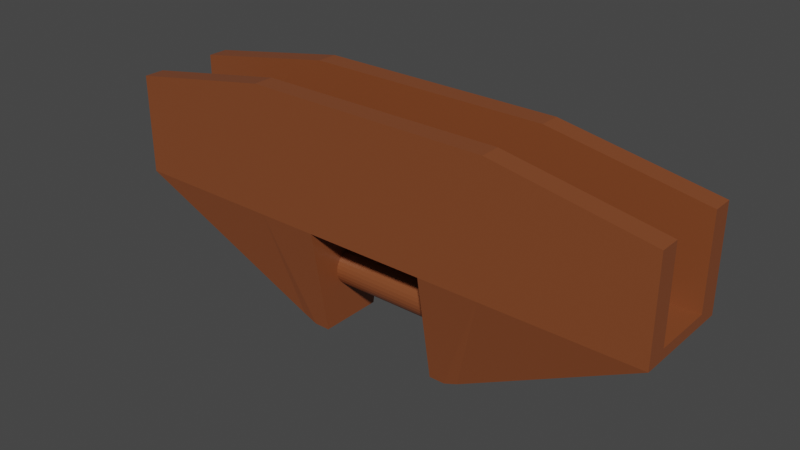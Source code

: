 # Source: upper_block.blend  (saved by Blender 2.80.75; exported with 4.5.12 LTS)
import bpy
from mathutils import Matrix  # noqa: F401  (used for matrix-valued properties, if any)

bpy.ops.wm.read_factory_settings(use_empty=True)
scene = bpy.context.scene
scene.name = 'Scene'

# ---- collections
col_collection = bpy.data.collections.new('Collection'); scene.collection.children.link(col_collection)

# ---- materials (node trees are filled in below, after node groups)
mat_painted_asset = bpy.data.materials.new('Painted asset')
mat_painted_asset.alpha_threshold = 0.0
mat_painted_asset.use_transparent_shadow = False
mat_painted_asset.line_color = (0.0, 0.0, 0.0, 1.0)

# ---- material node trees
mat_painted_asset.use_nodes = True; mat_painted_asset.node_tree.nodes.clear()
_N = mat_painted_asset.node_tree.nodes; _L = mat_painted_asset.node_tree.links
n0 = _N.new('ShaderNodeOutputMaterial'); n0.name = 'Material Output'; n0.location = (300, 300)
n1 = _N.new('ShaderNodeBsdfPrincipled'); n1.name = 'Principled BSDF'; n1.location = (10, 300)
n1.distribution = 'GGX'
n1.subsurface_method = 'BURLEY'
n1.inputs[0].default_value = (0.2287, 0.06521, 0.02203, 1.0)
n1.inputs[2].default_value = 0.4
n1.inputs[3].default_value = 1.45
n1.inputs[27].default_value = (0.0, 0.0, 0.0, 1.0)
n1.inputs[28].default_value = 1.0
_L.new(n1.outputs[0], n0.inputs[0])
n0.is_active_output = True

# ---- world
world_world = bpy.data.worlds.new('World'); scene.world = world_world
world_world.use_nodes = True; world_world.node_tree.nodes.clear()
_N = world_world.node_tree.nodes; _L = world_world.node_tree.links
n0 = _N.new('ShaderNodeOutputWorld'); n0.name = 'World Output'; n0.location = (300, 300)
n1 = _N.new('ShaderNodeBackground'); n1.name = 'Background'; n1.location = (10, 300)
n1.inputs[0].default_value = (0.05088, 0.05088, 0.05088, 1.0)
_L.new(n1.outputs[0], n0.inputs[0])
n0.is_active_output = True
world_world.color = (0.05088, 0.05088, 0.05088)
world_world.use_sun_shadow = False
world_world.sun_shadow_jitter_overblur = 0.0

# ---- meshes
me_cube_010 = bpy.data.meshes.new('Cube.010')
me_cube_010.from_pydata([(-2.993, -0.5548, 0.5961), (-2.993, -0.5548, 0.7074), (-2.993, 0.5548, 0.5961), (-2.993, 0.5548, 0.7074), (2.993, -0.5548, 0.5961), (2.993, -0.5548, 0.7074), (2.993, 0.5548, 0.5961), (2.993, 0.5548, 0.7074), (0.0, 0.5548, 0.5961), (-0.6644, 0.5548, 0.5961), (-1.329, 0.5548, 0.5961), (-1.329, 0.5548, 0.7074), (-0.6644, 0.5548, 0.7074), (0.0, 0.5548, 0.7074), (0.6644, 0.5548, 0.5961), (1.329, 0.5548, 0.5961), (-1.329, -0.5548, 0.5961), (-0.6644, -0.5548, 0.5961), (0.0, -0.5548, 0.5961), (1.329, 0.5548, 0.7074), (0.6644, 0.5548, 0.7074), (0.0, -0.5548, 0.7074), (-0.6644, -0.5548, 0.7074), (-1.329, -0.5548, 0.7074), (-0.9906, 0.3526, -0.531), (-0.9906, -0.357, -0.531), (-0.8378, 0.3526, -0.5913), (1.329, -0.5548, 0.5961), (0.6644, -0.5548, 0.5961), (-0.6644, 0.3526, -0.5913), (-0.8378, -0.357, -0.5913), (-0.6644, -0.357, -0.5913), (-2.993, 0.3329, 0.5961), (-2.993, 0.111, 0.5961), (-2.993, -0.111, 0.5961), (-2.993, -0.3329, 0.5961), (-2.993, -0.3329, 0.7074), (-2.993, -0.111, 0.7074), (-2.993, 0.111, 0.7074), (-2.993, 0.3329, 0.7074), (0.6644, -0.5548, 0.7074), (1.329, -0.5548, 0.7074), (0.9906, 0.3526, -0.531), (0.9906, -0.3519, -0.531), (0.8378, 0.3526, -0.5913), (0.6644, 0.3526, -0.5913), (0.8378, -0.3519, -0.5913), (0.6644, -0.3519, -0.5913), (2.993, 0.3329, 0.5961), (2.993, 0.111, 0.5961), (2.993, -0.111, 0.5961), (2.993, -0.3329, 0.5961), (0.0, 0.3329, 0.7074), (0.0, 0.111, 0.7074), (0.0, -0.111, 0.7074), (0.0, -0.3329, 0.7074), (-0.6644, 0.3329, 0.7074), (-0.6644, 0.111, 0.7074), (-0.6644, -0.111, 0.7074), (-0.6644, -0.3329, 0.7074), (-1.329, 0.3329, 0.7074), (-1.329, 0.111, 0.7074), (-1.329, -0.111, 0.7074), (-1.329, -0.3329, 0.7074), (-0.6644, 0.3329, 0.5961), (-0.6644, 0.111, 0.5961), (-0.6644, -0.111, 0.5961), (-0.6644, -0.3329, 0.5961), (0.0, 0.3329, 0.5961), (0.0, 0.111, 0.5961), (0.0, -0.111, 0.5961), (0.0, -0.3329, 0.5961), (2.993, -0.3329, 0.7074), (2.993, -0.111, 0.7074), (2.993, 0.111, 0.7074), (2.993, 0.3329, 0.7074), (-0.9906, 0.3329, -0.531), (-0.9906, 0.111, -0.531), (-0.9906, -0.111, -0.531), (-0.9906, -0.3329, -0.531), (-0.8378, 0.3329, -0.5913), (-0.8378, 0.111, -0.5913), (-0.8378, -0.111, -0.5913), (-0.8378, -0.3329, -0.5913), (-0.6644, 0.3329, -0.5913), (-0.6644, 0.111, -0.5913), (-0.6644, -0.111, -0.5913), (-0.6644, -0.3329, -0.5913), (0.6644, 0.3329, 0.7074), (0.6644, 0.111, 0.7074), (0.6644, -0.111, 0.7074), (0.6644, -0.3329, 0.7074), (-2.993, 0.3329, 1.684), (-2.993, 0.5548, 1.684), (1.329, 0.3329, 0.7074), (1.329, 0.111, 0.7074), (1.329, -0.111, 0.7074), (1.329, -0.3329, 0.7074), (-1.329, -0.5548, 1.981), (-2.993, -0.5548, 1.684), (-1.329, 0.5548, 1.981), (-0.6644, 0.5548, 1.981), (0.0, 0.5548, 1.981), (0.6644, 0.3329, 0.5961), (0.6644, 0.111, 0.5961), (0.6644, -0.111, 0.5961), (0.0, -0.5548, 1.981), (-0.6644, -0.5548, 1.981), (0.6644, -0.3329, 0.5961), (0.0, -0.3329, 1.981), (-0.6644, -0.3329, 1.981), (-1.329, -0.3329, 1.981), (-2.993, -0.3329, 1.684), (0.0, 0.3329, 1.981), (-0.6644, 0.3329, 1.981), (-1.329, 0.3329, 1.981), (0.9906, 0.3329, -0.531), (0.9906, 0.111, -0.531), (0.9906, -0.111, -0.531), (0.9906, -0.3329, -0.531), (0.8378, 0.3329, -0.5913), (0.8378, 0.111, -0.5913), (0.8378, -0.111, -0.5913), (0.8378, -0.3329, -0.5913), (0.6644, 0.3329, -0.5913), (0.6644, 0.111, -0.5913), (0.6644, -0.111, -0.5913), (0.6644, -0.3329, -0.5913), (2.993, 0.3329, 1.684), (2.993, 0.5548, 1.684), (1.329, -0.5548, 1.981), (2.993, -0.5548, 1.684), (1.329, 0.5548, 1.981), (0.6644, 0.5548, 1.981), (0.6644, -0.5548, 1.981), (0.6644, -0.3329, 1.981), (1.329, -0.3329, 1.981), (2.993, -0.3329, 1.684), (0.6644, 0.3329, 1.981), (1.329, 0.3329, 1.981), (-1.5, 0.2, 0.0204), (1.5, 0.2, 0.0204), (-1.5, 0.1962, -0.01862), (1.5, 0.1962, -0.01862), (-1.5, 0.1848, -0.05614), (1.5, 0.1848, -0.05614), (-1.5, 0.1663, -0.09072), (1.5, 0.1663, -0.09072), (-1.5, 0.1414, -0.121), (1.5, 0.1414, -0.121), (-1.5, 0.1111, -0.1459), (1.5, 0.1111, -0.1459), (-1.5, 0.07654, -0.1644), (1.5, 0.07654, -0.1644), (-1.5, 0.03902, -0.1758), (1.5, 0.03902, -0.1758), (-1.5, 2.595e-07, -0.1796), (1.5, 2.595e-07, -0.1796), (-1.5, -0.03902, -0.1758), (1.5, -0.03902, -0.1758), (-1.5, -0.07654, -0.1644), (1.5, -0.07654, -0.1644), (-1.5, -0.1111, -0.1459), (1.5, -0.1111, -0.1459), (-1.5, -0.1414, -0.121), (1.5, -0.1414, -0.121), (-1.5, -0.1663, -0.09072), (1.5, -0.1663, -0.09072), (-1.5, -0.1848, -0.05614), (1.5, -0.1848, -0.05614), (-1.5, -0.1962, -0.01862), (1.5, -0.1962, -0.01862), (-1.5, -0.2, 0.0204), (1.5, -0.2, 0.0204), (-1.5, -0.1962, 0.05941), (1.5, -0.1962, 0.05941), (-1.5, -0.1848, 0.09693), (1.5, -0.1848, 0.09693), (-1.5, -0.1663, 0.1315), (1.5, -0.1663, 0.1315), (-1.5, -0.1414, 0.1618), (1.5, -0.1414, 0.1618), (-1.5, -0.1111, 0.1867), (1.5, -0.1111, 0.1867), (-1.5, -0.07654, 0.2052), (1.5, -0.07654, 0.2052), (-1.5, -0.03902, 0.2166), (1.5, -0.03902, 0.2166), (-1.5, 4.375e-07, 0.2204), (1.5, 4.375e-07, 0.2204), (-1.5, 0.03902, 0.2166), (1.5, 0.03902, 0.2166), (-1.5, 0.07654, 0.2052), (1.5, 0.07654, 0.2052), (-1.5, 0.1111, 0.1867), (1.5, 0.1111, 0.1867), (-1.5, 0.1414, 0.1618), (1.5, 0.1414, 0.1618), (-1.5, 0.1663, 0.1315), (1.5, 0.1663, 0.1315), (-1.5, 0.1848, 0.09693), (1.5, 0.1848, 0.09693), (-1.5, 0.1962, 0.05941), (1.5, 0.1962, 0.05941)], [], [(32, 39, 3, 2), (95, 96, 73, 74), (122, 123, 127, 126), (16, 23, 1, 0), (50, 118, 117, 49), (28, 47, 46, 27), (3, 39, 92, 93), (109, 106, 134, 135), (75, 128, 139, 94), (56, 52, 113, 114), (123, 46, 47, 127), (10, 9, 29, 26), (7, 129, 128, 75), (67, 71, 18, 17), (53, 54, 90, 89), (108, 28, 18, 71), (19, 132, 129, 7), (121, 122, 126, 125), (28, 27, 41, 40), (18, 21, 22, 17), (17, 22, 23, 16), (2, 3, 11, 10), (10, 11, 12, 9), (9, 12, 13, 8), (48, 116, 42, 6), (15, 44, 45, 14), (13, 102, 133, 20), (79, 83, 30, 25), (83, 87, 31, 30), (14, 45, 124, 103), (17, 16, 30, 31), (48, 6, 7, 75), (88, 138, 113, 52), (32, 2, 24, 76), (54, 55, 91, 90), (67, 17, 31, 87), (2, 10, 26, 24), (16, 0, 25, 30), (9, 64, 84, 29), (64, 65, 85, 84), (65, 66, 86, 85), (66, 67, 87, 86), (105, 108, 71, 70), (104, 105, 70, 69), (103, 104, 69, 68), (14, 103, 68, 8), (0, 35, 79, 25), (35, 34, 78, 79), (34, 33, 77, 78), (33, 32, 76, 77), (103, 124, 125, 104), (4, 43, 119, 51), (108, 127, 47, 28), (27, 46, 43, 4), (26, 29, 84, 80), (80, 84, 85, 81), (81, 85, 86, 82), (82, 86, 87, 83), (24, 26, 80, 76), (76, 80, 81, 77), (77, 81, 82, 78), (78, 82, 83, 79), (104, 125, 126, 105), (102, 113, 138, 133), (6, 42, 44, 15), (96, 97, 72, 73), (116, 117, 121, 120), (42, 116, 120, 44), (88, 89, 95, 94), (90, 91, 97, 96), (9, 8, 68, 64), (64, 68, 69, 65), (65, 69, 70, 66), (66, 70, 71, 67), (36, 1, 99, 112), (56, 60, 61, 57), (57, 61, 62, 58), (58, 62, 63, 59), (59, 63, 111, 110), (52, 56, 57, 53), (53, 57, 58, 54), (54, 58, 59, 55), (135, 134, 130, 136), (89, 90, 96, 95), (52, 53, 89, 88), (118, 119, 123, 122), (41, 130, 134, 40), (91, 135, 136, 97), (5, 131, 130, 41), (117, 118, 122, 121), (1, 23, 98, 99), (94, 139, 138, 88), (18, 28, 40, 21), (6, 15, 19, 7), (60, 56, 114, 115), (60, 39, 38, 61), (61, 38, 37, 62), (62, 37, 36, 63), (40, 134, 106, 21), (120, 121, 125, 124), (44, 120, 124, 45), (49, 117, 116, 48), (27, 4, 5, 41), (72, 137, 131, 5), (94, 95, 74, 75), (15, 14, 20, 19), (0, 1, 36, 35), (35, 36, 37, 34), (34, 37, 38, 33), (33, 38, 39, 32), (111, 112, 99, 98), (133, 138, 139, 132), (20, 133, 132, 19), (97, 136, 137, 72), (109, 110, 107, 106), (110, 111, 98, 107), (101, 100, 115, 114), (102, 101, 114, 113), (51, 50, 73, 72), (132, 139, 128, 129), (4, 51, 72, 5), (100, 93, 92, 115), (39, 60, 115, 92), (22, 21, 106, 107), (55, 59, 110, 109), (11, 3, 93, 100), (23, 22, 107, 98), (50, 49, 74, 73), (12, 11, 100, 101), (105, 126, 127, 108), (13, 12, 101, 102), (63, 36, 112, 111), (119, 43, 46, 123), (55, 109, 135, 91), (49, 48, 75, 74), (14, 8, 13, 20), (51, 119, 118, 50), (136, 130, 131, 137), (140, 141, 143, 142), (142, 143, 145, 144), (144, 145, 147, 146), (146, 147, 149, 148), (148, 149, 151, 150), (150, 151, 153, 152), (152, 153, 155, 154), (154, 155, 157, 156), (156, 157, 159, 158), (158, 159, 161, 160), (160, 161, 163, 162), (162, 163, 165, 164), (164, 165, 167, 166), (166, 167, 169, 168), (168, 169, 171, 170), (170, 171, 173, 172), (172, 173, 175, 174), (174, 175, 177, 176), (176, 177, 179, 178), (178, 179, 181, 180), (180, 181, 183, 182), (182, 183, 185, 184), (184, 185, 187, 186), (186, 187, 189, 188), (188, 189, 191, 190), (190, 191, 193, 192), (192, 193, 195, 194), (194, 195, 197, 196), (196, 197, 199, 198), (198, 199, 201, 200), (143, 141, 203, 201, 199, 197, 195, 193, 191, 189, 187, 185, 183, 181, 179, 177, 175, 173, 171, 169, 167, 165, 163, 161, 159, 157, 155, 153, 151, 149, 147, 145), (200, 201, 203, 202), (202, 203, 141, 140), (140, 142, 144, 146, 148, 150, 152, 154, 156, 158, 160, 162, 164, 166, 168, 170, 172, 174, 176, 178, 180, 182, 184, 186, 188, 190, 192, 194, 196, 198, 200, 202)])
_uv = me_cube_010.uv_layers.new(name='UVMap')
_uv.uv.foreach_set('vector', [0.375, 0.2, 0.625, 0.2, 0.625, 0.25, 0.375, 0.25, 0.8333, 0.6, 0.8333, 0.65, 0.875, 0.65, 0.875, 0.6, 0.1667, 0.65, 0.1667, 0.7, 0.2083, 0.7, 0.2083, 0.65, 0.375, 0.9583, 0.625, 0.9583, 0.625, 1.0, 0.375, 1.0, 0.375, 0.1, 0.375, 0.1, 0.375, 0.15, 0.375, 0.15, 0.375, 0.9167, 0.375, 0.9167, 0.375, 0.9583, 0.375, 0.9583, 0.625, 0.25, 0.625, 0.2, 0.625, 0.2, 0.625, 0.25, 0.75, 0.7, 0.75, 0.75, 0.7917, 0.75, 0.7917, 0.7, 0.875, 0.55, 0.875, 0.55, 0.8333, 0.55, 0.8333, 0.55, 0.7917, 0.55, 0.75, 0.55, 0.75, 0.55, 0.7917, 0.55, 0.1667, 0.7, 0.1667, 0.75, 0.2083, 0.75, 0.2083, 0.7, 0.375, 0.2917, 0.375, 0.3333, 0.375, 0.3333, 0.375, 0.2917, 0.625, 0.25, 0.625, 0.25, 0.625, 0.2, 0.625, 0.2, 0.2083, 0.7, 0.25, 0.7, 0.25, 0.75, 0.2083, 0.75, 0.75, 0.6, 0.75, 0.65, 0.7917, 0.65, 0.7917, 0.6, 0.2083, 0.7, 0.2083, 0.75, 0.25, 0.75, 0.25, 0.7, 0.625, 0.2917, 0.625, 0.2917, 0.625, 0.25, 0.625, 0.25, 0.1667, 0.6, 0.1667, 0.65, 0.2083, 0.65, 0.2083, 0.6, 0.375, 0.9167, 0.375, 0.9583, 0.625, 0.9583, 0.625, 0.9167, 0.375, 0.875, 0.625, 0.875, 0.625, 0.9167, 0.375, 0.9167, 0.375, 0.9167, 0.625, 0.9167, 0.625, 0.9583, 0.375, 0.9583, 0.375, 0.25, 0.625, 0.25, 0.625, 0.2917, 0.375, 0.2917, 0.375, 0.2917, 0.625, 0.2917, 0.625, 0.3333, 0.375, 0.3333, 0.375, 0.3333, 0.625, 0.3333, 0.625, 0.375, 0.375, 0.375, 0.375, 0.2, 0.375, 0.2, 0.375, 0.25, 0.375, 0.25, 0.375, 0.2917, 0.375, 0.2917, 0.375, 0.3333, 0.375, 0.3333, 0.625, 0.375, 0.625, 0.375, 0.625, 0.3333, 0.625, 0.3333, 0.125, 0.7, 0.1667, 0.7, 0.1667, 0.75, 0.125, 0.75, 0.1667, 0.7, 0.2083, 0.7, 0.2083, 0.75, 0.1667, 0.75, 0.2083, 0.5, 0.2083, 0.5, 0.2083, 0.55, 0.2083, 0.55, 0.375, 0.9167, 0.375, 0.9583, 0.375, 0.9583, 0.375, 0.9167, 0.375, 0.2, 0.375, 0.25, 0.625, 0.25, 0.625, 0.2, 0.7917, 0.55, 0.7917, 0.55, 0.75, 0.55, 0.75, 0.55, 0.375, 0.2, 0.375, 0.25, 0.375, 0.25, 0.375, 0.2, 0.75, 0.65, 0.75, 0.7, 0.7917, 0.7, 0.7917, 0.65, 0.2083, 0.7, 0.2083, 0.75, 0.2083, 0.75, 0.2083, 0.7, 0.375, 0.25, 0.375, 0.2917, 0.375, 0.2917, 0.375, 0.25, 0.375, 0.9583, 0.375, 1.0, 0.375, 1.0, 0.375, 0.9583, 0.2083, 0.5, 0.2083, 0.55, 0.2083, 0.55, 0.2083, 0.5, 0.2083, 0.55, 0.2083, 0.6, 0.2083, 0.6, 0.2083, 0.55, 0.2083, 0.6, 0.2083, 0.65, 0.2083, 0.65, 0.2083, 0.6, 0.2083, 0.65, 0.2083, 0.7, 0.2083, 0.7, 0.2083, 0.65, 0.2083, 0.65, 0.2083, 0.7, 0.25, 0.7, 0.25, 0.65, 0.2083, 0.6, 0.2083, 0.65, 0.25, 0.65, 0.25, 0.6, 0.2083, 0.55, 0.2083, 0.6, 0.25, 0.6, 0.25, 0.55, 0.2083, 0.5, 0.2083, 0.55, 0.25, 0.55, 0.25, 0.5, 0.375, 0.0, 0.375, 0.05, 0.375, 0.05, 0.375, 0.0, 0.375, 0.05, 0.375, 0.1, 0.375, 0.1, 0.375, 0.05, 0.375, 0.1, 0.375, 0.15, 0.375, 0.15, 0.375, 0.1, 0.375, 0.15, 0.375, 0.2, 0.375, 0.2, 0.375, 0.15, 0.2083, 0.55, 0.2083, 0.55, 0.2083, 0.6, 0.2083, 0.6, 0.375, 0.0, 0.375, 0.0, 0.375, 0.05, 0.375, 0.05, 0.2083, 0.7, 0.2083, 0.7, 0.2083, 0.75, 0.2083, 0.75, 0.375, 0.9583, 0.375, 0.9583, 0.375, 1.0, 0.375, 1.0, 0.1667, 0.5, 0.2083, 0.5, 0.2083, 0.55, 0.1667, 0.55, 0.1667, 0.55, 0.2083, 0.55, 0.2083, 0.6, 0.1667, 0.6, 0.1667, 0.6, 0.2083, 0.6, 0.2083, 0.65, 0.1667, 0.65, 0.1667, 0.65, 0.2083, 0.65, 0.2083, 0.7, 0.1667, 0.7, 0.125, 0.5, 0.1667, 0.5, 0.1667, 0.55, 0.125, 0.55, 0.125, 0.55, 0.1667, 0.55, 0.1667, 0.6, 0.125, 0.6, 0.125, 0.6, 0.1667, 0.6, 0.1667, 0.65, 0.125, 0.65, 0.125, 0.65, 0.1667, 0.65, 0.1667, 0.7, 0.125, 0.7, 0.2083, 0.6, 0.2083, 0.6, 0.2083, 0.65, 0.2083, 0.65, 0.75, 0.5, 0.75, 0.55, 0.7917, 0.55, 0.7917, 0.5, 0.375, 0.25, 0.375, 0.25, 0.375, 0.2917, 0.375, 0.2917, 0.8333, 0.65, 0.8333, 0.7, 0.875, 0.7, 0.875, 0.65, 0.125, 0.55, 0.125, 0.6, 0.1667, 0.6, 0.1667, 0.55, 0.125, 0.5, 0.125, 0.55, 0.1667, 0.55, 0.1667, 0.5, 0.7917, 0.55, 0.7917, 0.6, 0.8333, 0.6, 0.8333, 0.55, 0.7917, 0.65, 0.7917, 0.7, 0.8333, 0.7, 0.8333, 0.65, 0.2083, 0.5, 0.25, 0.5, 0.25, 0.55, 0.2083, 0.55, 0.2083, 0.55, 0.25, 0.55, 0.25, 0.6, 0.2083, 0.6, 0.2083, 0.6, 0.25, 0.6, 0.25, 0.65, 0.2083, 0.65, 0.2083, 0.65, 0.25, 0.65, 0.25, 0.7, 0.2083, 0.7, 0.625, 0.05, 0.625, 0.0, 0.625, 0.0, 0.625, 0.05, 0.7917, 0.55, 0.8333, 0.55, 0.8333, 0.6, 0.7917, 0.6, 0.7917, 0.6, 0.8333, 0.6, 0.8333, 0.65, 0.7917, 0.65, 0.7917, 0.65, 0.8333, 0.65, 0.8333, 0.7, 0.7917, 0.7, 0.7917, 0.7, 0.8333, 0.7, 0.8333, 0.7, 0.7917, 0.7, 0.75, 0.55, 0.7917, 0.55, 0.7917, 0.6, 0.75, 0.6, 0.75, 0.6, 0.7917, 0.6, 0.7917, 0.65, 0.75, 0.65, 0.75, 0.65, 0.7917, 0.65, 0.7917, 0.7, 0.75, 0.7, 0.7917, 0.7, 0.7917, 0.75, 0.8333, 0.75, 0.8333, 0.7, 0.7917, 0.6, 0.7917, 0.65, 0.8333, 0.65, 0.8333, 0.6, 0.75, 0.55, 0.75, 0.6, 0.7917, 0.6, 0.7917, 0.55, 0.125, 0.65, 0.125, 0.7, 0.1667, 0.7, 0.1667, 0.65, 0.625, 0.9583, 0.625, 0.9583, 0.625, 0.9167, 0.625, 0.9167, 0.7917, 0.7, 0.7917, 0.7, 0.8333, 0.7, 0.8333, 0.7, 0.625, 1.0, 0.625, 1.0, 0.625, 0.9583, 0.625, 0.9583, 0.125, 0.6, 0.125, 0.65, 0.1667, 0.65, 0.1667, 0.6, 0.625, 1.0, 0.625, 0.9583, 0.625, 0.9583, 0.625, 1.0, 0.8333, 0.55, 0.8333, 0.55, 0.7917, 0.55, 0.7917, 0.55, 0.375, 0.875, 0.375, 0.9167, 0.625, 0.9167, 0.625, 0.875, 0.375, 0.25, 0.375, 0.2917, 0.625, 0.2917, 0.625, 0.25, 0.8333, 0.55, 0.7917, 0.55, 0.7917, 0.55, 0.8333, 0.55, 0.8333, 0.55, 0.875, 0.55, 0.875, 0.6, 0.8333, 0.6, 0.8333, 0.6, 0.875, 0.6, 0.875, 0.65, 0.8333, 0.65, 0.8333, 0.65, 0.875, 0.65, 0.875, 0.7, 0.8333, 0.7, 0.625, 0.9167, 0.625, 0.9167, 0.625, 0.875, 0.625, 0.875, 0.1667, 0.55, 0.1667, 0.6, 0.2083, 0.6, 0.2083, 0.55, 0.1667, 0.5, 0.1667, 0.55, 0.2083, 0.55, 0.2083, 0.5, 0.375, 0.15, 0.375, 0.15, 0.375, 0.2, 0.375, 0.2, 0.375, 0.9583, 0.375, 1.0, 0.625, 1.0, 0.625, 0.9583, 0.625, 0.05, 0.625, 0.05, 0.625, 0.0, 0.625, 0.0, 0.8333, 0.55, 0.8333, 0.6, 0.875, 0.6, 0.875, 0.55, 0.375, 0.2917, 0.375, 0.3333, 0.625, 0.3333, 0.625, 0.2917, 0.375, 0.0, 0.625, 0.0, 0.625, 0.05, 0.375, 0.05, 0.375, 0.05, 0.625, 0.05, 0.625, 0.1, 0.375, 0.1, 0.375, 0.1, 0.625, 0.1, 0.625, 0.15, 0.375, 0.15, 0.375, 0.15, 0.625, 0.15, 0.625, 0.2, 0.375, 0.2, 0.8333, 0.7, 0.875, 0.7, 0.875, 0.75, 0.8333, 0.75, 0.7917, 0.5, 0.7917, 0.55, 0.8333, 0.55, 0.8333, 0.5, 0.625, 0.3333, 0.625, 0.3333, 0.625, 0.2917, 0.625, 0.2917, 0.8333, 0.7, 0.8333, 0.7, 0.875, 0.7, 0.875, 0.7, 0.75, 0.7, 0.7917, 0.7, 0.7917, 0.75, 0.75, 0.75, 0.7917, 0.7, 0.8333, 0.7, 0.8333, 0.75, 0.7917, 0.75, 0.7917, 0.5, 0.8333, 0.5, 0.8333, 0.55, 0.7917, 0.55, 0.75, 0.5, 0.7917, 0.5, 0.7917, 0.55, 0.75, 0.55, 0.375, 0.05, 0.375, 0.1, 0.625, 0.1, 0.625, 0.05, 0.8333, 0.5, 0.8333, 0.55, 0.875, 0.55, 0.875, 0.5, 0.375, 0.0, 0.375, 0.05, 0.625, 0.05, 0.625, 0.0, 0.8333, 0.5, 0.875, 0.5, 0.875, 0.55, 0.8333, 0.55, 0.875, 0.55, 0.8333, 0.55, 0.8333, 0.55, 0.875, 0.55, 0.625, 0.9167, 0.625, 0.875, 0.625, 0.875, 0.625, 0.9167, 0.75, 0.7, 0.7917, 0.7, 0.7917, 0.7, 0.75, 0.7, 0.625, 0.2917, 0.625, 0.25, 0.625, 0.25, 0.625, 0.2917, 0.625, 0.9583, 0.625, 0.9167, 0.625, 0.9167, 0.625, 0.9583, 0.375, 0.1, 0.375, 0.15, 0.625, 0.15, 0.625, 0.1, 0.625, 0.3333, 0.625, 0.2917, 0.625, 0.2917, 0.625, 0.3333, 0.2083, 0.65, 0.2083, 0.65, 0.2083, 0.7, 0.2083, 0.7, 0.625, 0.375, 0.625, 0.3333, 0.625, 0.3333, 0.625, 0.375, 0.8333, 0.7, 0.875, 0.7, 0.875, 0.7, 0.8333, 0.7, 0.125, 0.7, 0.125, 0.75, 0.1667, 0.75, 0.1667, 0.7, 0.75, 0.7, 0.75, 0.7, 0.7917, 0.7, 0.7917, 0.7, 0.375, 0.15, 0.375, 0.2, 0.625, 0.2, 0.625, 0.15, 0.375, 0.3333, 0.375, 0.375, 0.625, 0.375, 0.625, 0.3333, 0.375, 0.05, 0.375, 0.05, 0.375, 0.1, 0.375, 0.1, 0.8333, 0.7, 0.8333, 0.75, 0.875, 0.75, 0.875, 0.7, 1.0, 0.5, 1.0, 1.0, 0.9688, 1.0, 0.9688, 0.5, 0.9688, 0.5, 0.9688, 1.0, 0.9375, 1.0, 0.9375, 0.5, 0.9375, 0.5, 0.9375, 1.0, 0.9062, 1.0, 0.9062, 0.5, 0.9062, 0.5, 0.9062, 1.0, 0.875, 1.0, 0.875, 0.5, 0.875, 0.5, 0.875, 1.0, 0.8438, 1.0, 0.8438, 0.5, 0.8438, 0.5, 0.8438, 1.0, 0.8125, 1.0, 0.8125, 0.5, 0.8125, 0.5, 0.8125, 1.0, 0.7812, 1.0, 0.7812, 0.5, 0.7812, 0.5, 0.7812, 1.0, 0.75, 1.0, 0.75, 0.5, 0.75, 0.5, 0.75, 1.0, 0.7188, 1.0, 0.7188, 0.5, 0.7188, 0.5, 0.7188, 1.0, 0.6875, 1.0, 0.6875, 0.5, 0.6875, 0.5, 0.6875, 1.0, 0.6562, 1.0, 0.6562, 0.5, 0.6562, 0.5, 0.6562, 1.0, 0.625, 1.0, 0.625, 0.5, 0.625, 0.5, 0.625, 1.0, 0.5938, 1.0, 0.5938, 0.5, 0.5938, 0.5, 0.5938, 1.0, 0.5625, 1.0, 0.5625, 0.5, 0.5625, 0.5, 0.5625, 1.0, 0.5312, 1.0, 0.5312, 0.5, 0.5312, 0.5, 0.5312, 1.0, 0.5, 1.0, 0.5, 0.5, 0.5, 0.5, 0.5, 1.0, 0.4688, 1.0, 0.4688, 0.5, 0.4688, 0.5, 0.4688, 1.0, 0.4375, 1.0, 0.4375, 0.5, 0.4375, 0.5, 0.4375, 1.0, 0.4062, 1.0, 0.4062, 0.5, 0.4062, 0.5, 0.4062, 1.0, 0.375, 1.0, 0.375, 0.5, 0.375, 0.5, 0.375, 1.0, 0.3438, 1.0, 0.3438, 0.5, 0.3438, 0.5, 0.3438, 1.0, 0.3125, 1.0, 0.3125, 0.5, 0.3125, 0.5, 0.3125, 1.0, 0.2812, 1.0, 0.2812, 0.5, 0.2812, 0.5, 0.2812, 1.0, 0.25, 1.0, 0.25, 0.5, 0.25, 0.5, 0.25, 1.0, 0.2188, 1.0, 0.2188, 0.5, 0.2188, 0.5, 0.2188, 1.0, 0.1875, 1.0, 0.1875, 0.5, 0.1875, 0.5, 0.1875, 1.0, 0.1562, 1.0, 0.1562, 0.5, 0.1562, 0.5, 0.1562, 1.0, 0.125, 1.0, 0.125, 0.5, 0.125, 0.5, 0.125, 1.0, 0.09375, 1.0, 0.09375, 0.5, 0.09375, 0.5, 0.09375, 1.0, 0.0625, 1.0, 0.0625, 0.5, 0.2968, 0.4854, 0.25, 0.49, 0.2032, 0.4854, 0.1582, 0.4717, 0.1167, 0.4496, 0.08029, 0.4197, 0.05045, 0.3833, 0.02827, 0.3418, 0.01461, 0.2968, 0.01, 0.25, 0.01461, 0.2032, 0.02827, 0.1582, 0.05045, 0.1167, 0.08029, 0.08029, 0.1167, 0.05045, 0.1582, 0.02827, 0.2032, 0.01461, 0.25, 0.01, 0.2968, 0.01461, 0.3418, 0.02827, 0.3833, 0.05045, 0.4197, 0.08029, 0.4496, 0.1167, 0.4717, 0.1582, 0.4854, 0.2032, 0.49, 0.25, 0.4854, 0.2968, 0.4717, 0.3418, 0.4496, 0.3833, 0.4197, 0.4197, 0.3833, 0.4496, 0.3418, 0.4717, 0.0625, 0.5, 0.0625, 1.0, 0.03125, 1.0, 0.03125, 0.5, 0.03125, 0.5, 0.03125, 1.0, 0.0, 1.0, 0.0, 0.5, 0.75, 0.49, 0.7968, 0.4854, 0.8418, 0.4717, 0.8833, 0.4496, 0.9197, 0.4197, 0.9496, 0.3833, 0.9717, 0.3418, 0.9854, 0.2968, 0.99, 0.25, 0.9854, 0.2032, 0.9717, 0.1582, 0.9496, 0.1167, 0.9197, 0.08029, 0.8833, 0.05045, 0.8418, 0.02827, 0.7968, 0.01461, 0.75, 0.01, 0.7032, 0.01461, 0.6582, 0.02827, 0.6167, 0.05045, 0.5803, 0.08029, 0.5504, 0.1167, 0.5283, 0.1582, 0.5146, 0.2032, 0.51, 0.25, 0.5146, 0.2968, 0.5283, 0.3418, 0.5504, 0.3833, 0.5803, 0.4197, 0.6167, 0.4496, 0.6582, 0.4717, 0.7032, 0.4854])
me_cube_010.materials.append(mat_painted_asset)
me_cube_010.use_remesh_preserve_volume = False
me_cube_010.use_remesh_preserve_attributes = False
me_cube_010.use_mirror_vertex_groups = False
me_cube_010.update()

# ---- objects
ob_upper_block = bpy.data.objects.new('upper block', me_cube_010)

# ---- transforms, parenting, visibility, modifiers, constraints
ob_upper_block.location = (0.0, 0.0, 0.0)
ob_upper_block.lineart.crease_threshold = 0.0

# ---- collection membership
col_collection.objects.link(ob_upper_block)

# ---- scene / render settings (as saved in the file)
scene.frame_start = 1; scene.frame_end = 250; scene.frame_set(1)
scene.render.engine = 'BLENDER_EEVEE_NEXT'
scene.cycles.use_denoising = False
scene.cycles.samples = 128
scene.cycles.sampling_pattern = 'TABULATED_SOBOL'
scene.cycles.use_adaptive_sampling = False
scene.cycles.use_light_tree = False
scene.view_settings.view_transform = 'Filmic'
bpy.context.view_layer.update()

# ---- added for rendering (the .blend has no active camera and no usable light): camera, sun
cam_auto = bpy.data.cameras.new('AutoCamera')
cam_auto.lens = 50.0
cam_auto.sensor_width = 36.0
cam_auto.clip_end = 1000.0
ob_auto_camera = bpy.data.objects.new('AutoCamera', cam_auto)
scene.collection.objects.link(ob_auto_camera)
ob_auto_camera.location = (6.11494, -7.33792, 5.58664)
ob_auto_camera.rotation_euler = (1.09748, -7.21219e-08, 0.694738)
scene.camera = ob_auto_camera
light_auto_sun = bpy.data.lights.new('AutoSun', 'SUN')
light_auto_sun.energy = 3.0
light_auto_sun.angle = 0.0523599
ob_auto_sun = bpy.data.objects.new('AutoSun', light_auto_sun)
scene.collection.objects.link(ob_auto_sun)
ob_auto_sun.rotation_euler = (0.872665, 0.174533, 0.523599)
bpy.context.view_layer.update()
